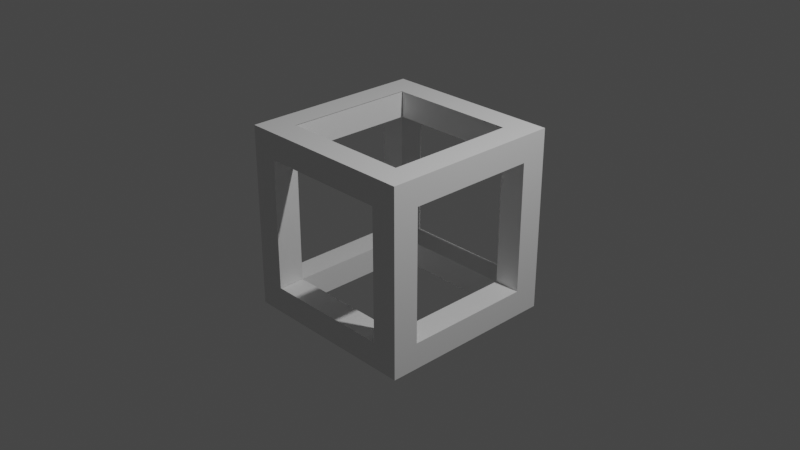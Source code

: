 # Source: Cube.blend  (saved by Blender 2.82.7; exported with 4.5.12 LTS)
import bpy
from mathutils import Matrix  # noqa: F401  (used for matrix-valued properties, if any)

bpy.ops.wm.read_factory_settings(use_empty=True)
scene = bpy.context.scene
scene.name = 'Scene'

# ---- collections
col_collection = bpy.data.collections.new('Collection'); scene.collection.children.link(col_collection)

# ---- materials (node trees are filled in below, after node groups)
mat_material = bpy.data.materials.new('Material')
mat_material.alpha_threshold = 0.0
mat_material.use_transparent_shadow = False
mat_material.line_color = (0.0, 0.0, 0.0, 1.0)

# ---- material node trees
mat_material.use_nodes = True; mat_material.node_tree.nodes.clear()
_N = mat_material.node_tree.nodes; _L = mat_material.node_tree.links
n0 = _N.new('ShaderNodeOutputMaterial'); n0.name = 'Material Output'; n0.location = (300, 300)
n1 = _N.new('ShaderNodeBsdfPrincipled'); n1.name = 'Principled BSDF'; n1.location = (10, 300)
n1.distribution = 'GGX'
n1.subsurface_method = 'BURLEY'
n1.inputs[2].default_value = 0.4
n1.inputs[3].default_value = 1.45
n1.inputs[27].default_value = (0.0, 0.0, 0.0, 1.0)
n1.inputs[28].default_value = 1.0
_L.new(n1.outputs[0], n0.inputs[0])
n0.is_active_output = True

# ---- world
world_world = bpy.data.worlds.new('World'); scene.world = world_world
world_world.use_nodes = True; world_world.node_tree.nodes.clear()
_N = world_world.node_tree.nodes; _L = world_world.node_tree.links
n0 = _N.new('ShaderNodeOutputWorld'); n0.name = 'World Output'; n0.location = (300, 300)
n1 = _N.new('ShaderNodeBackground'); n1.name = 'Background'; n1.location = (10, 300)
n1.inputs[0].default_value = (0.05088, 0.05088, 0.05088, 1.0)
_L.new(n1.outputs[0], n0.inputs[0])
n0.is_active_output = True
world_world.color = (0.05088, 0.05088, 0.05088)
world_world.use_sun_shadow = False
world_world.sun_shadow_jitter_overblur = 0.0

# ---- cameras
cam_camera = bpy.data.cameras.new('Camera')
cam_camera.clip_end = 100.0
cam_camera.ortho_scale = 7.314

# ---- lights
light_light = bpy.data.lights.new('Light', 'POINT')
light_light.transmission_factor = 0.0
light_light.energy = 1000.0
light_light.shadow_soft_size = 0.1
light_light.shadow_maximum_resolution = 0.006
light_light.use_absolute_resolution = True

# ---- meshes
me_cube = bpy.data.meshes.new('Cube')
me_cube.from_pydata([(1.0, 1.0, 1.0), (1.0, 1.0, -1.0), (1.0, -1.0, 1.0), (1.0, -1.0, -1.0), (-1.0, 1.0, 1.0), (-1.0, 1.0, -1.0), (-1.0, -1.0, 1.0), (-1.0, -1.0, -1.0), (-1.0, 0.7143, -1.0), (-1.0, 0.4286, -1.0), (-1.0, 0.1429, -1.0), (-1.0, -0.1429, -1.0), (-1.0, -0.4286, -1.0), (-1.0, -0.7143, -1.0), (0.7143, 1.0, -1.0), (0.4286, 1.0, -1.0), (0.1429, 1.0, -1.0), (-0.1429, 1.0, -1.0), (-0.4286, 1.0, -1.0), (-0.7143, 1.0, -1.0), (1.0, 1.0, 0.7143), (1.0, 1.0, 0.4286), (1.0, 1.0, 0.1429), (1.0, 1.0, -0.1429), (1.0, 1.0, -0.4286), (1.0, 1.0, -0.7143), (-1.0, -1.0, -0.7143), (-1.0, -1.0, -0.4286), (-1.0, -1.0, -0.1429), (-1.0, -1.0, 0.1429), (-1.0, -1.0, 0.4286), (-1.0, -1.0, 0.7143), (1.0, -1.0, 0.7143), (1.0, -1.0, 0.4286), (1.0, -1.0, 0.1429), (1.0, -1.0, -0.1429), (1.0, -1.0, -0.4286), (1.0, -1.0, -0.7143), (-1.0, 1.0, 0.7143), (-1.0, 1.0, 0.4286), (-1.0, 1.0, 0.1429), (-1.0, 1.0, -0.1429), (-1.0, 1.0, -0.4286), (-1.0, 1.0, -0.7143), (0.7143, -1.0, 1.0), (0.4286, -1.0, 1.0), (0.1429, -1.0, 1.0), (-0.1429, -1.0, 1.0), (-0.4286, -1.0, 1.0), (-0.7143, -1.0, 1.0), (1.0, 0.7143, 1.0), (1.0, 0.4286, 1.0), (1.0, 0.1429, 1.0), (1.0, -0.1429, 1.0), (1.0, -0.4286, 1.0), (1.0, -0.7143, 1.0), (-0.7143, -1.0, -1.0), (-0.4286, -1.0, -1.0), (-0.1429, -1.0, -1.0), (0.1429, -1.0, -1.0), (0.4286, -1.0, -1.0), (0.7143, -1.0, -1.0), (-1.0, -0.7143, 1.0), (-1.0, -0.4286, 1.0), (-1.0, -0.1429, 1.0), (-1.0, 0.1429, 1.0), (-1.0, 0.4286, 1.0), (-1.0, 0.7143, 1.0), (-0.7143, 1.0, 1.0), (-0.4286, 1.0, 1.0), (-0.1429, 1.0, 1.0), (0.1429, 1.0, 1.0), (0.4286, 1.0, 1.0), (0.7143, 1.0, 1.0), (1.0, -0.7143, -1.0), (1.0, -0.4286, -1.0), (1.0, -0.1429, -1.0), (1.0, 0.1429, -1.0), (1.0, 0.4286, -1.0), (1.0, 0.7143, -1.0), (-0.7143, 1.0, -0.7143), (-0.4286, 1.0, -0.7143), (-0.1429, 1.0, -0.7143), (0.1429, 1.0, -0.7143), (0.4286, 1.0, -0.7143), (0.7143, 1.0, -0.7143), (-0.7143, 1.0, -0.4286), (0.7143, 1.0, -0.4286), (-0.7143, 1.0, -0.1429), (0.7143, 1.0, -0.1429), (-0.7143, 1.0, 0.1429), (0.7143, 1.0, 0.1429), (-0.7143, 1.0, 0.4286), (0.7143, 1.0, 0.4286), (-0.7143, 1.0, 0.7143), (-0.4286, 1.0, 0.7143), (-0.1429, 1.0, 0.7143), (0.1429, 1.0, 0.7143), (0.4286, 1.0, 0.7143), (0.7143, 1.0, 0.7143), (1.0, 0.7143, -0.7143), (1.0, 0.4286, -0.7143), (1.0, 0.1429, -0.7143), (1.0, -0.1429, -0.7143), (1.0, -0.4286, -0.7143), (1.0, -0.7143, -0.7143), (1.0, 0.7143, -0.4286), (1.0, -0.7143, -0.4286), (1.0, 0.7143, -0.1429), (1.0, -0.7143, -0.1429), (1.0, 0.7143, 0.1429), (1.0, -0.7143, 0.1429), (1.0, 0.7143, 0.4286), (1.0, -0.7143, 0.4286), (1.0, 0.7143, 0.7143), (1.0, 0.4286, 0.7143), (1.0, 0.1429, 0.7143), (1.0, -0.1429, 0.7143), (1.0, -0.4286, 0.7143), (1.0, -0.7143, 0.7143), (-0.7143, 0.7143, -1.0), (-0.7143, 0.4286, -1.0), (-0.7143, 0.1429, -1.0), (-0.7143, -0.1429, -1.0), (-0.7143, -0.4286, -1.0), (-0.7143, -0.7143, -1.0), (-0.4286, 0.7143, -1.0), (-0.4286, -0.7143, -1.0), (-0.1429, 0.7143, -1.0), (-0.1429, -0.7143, -1.0), (0.1429, 0.7143, -1.0), (0.1429, -0.7143, -1.0), (0.4286, 0.7143, -1.0), (0.4286, -0.7143, -1.0), (0.7143, 0.7143, -1.0), (0.7143, 0.4286, -1.0), (0.7143, 0.1429, -1.0), (0.7143, -0.1429, -1.0), (0.7143, -0.4286, -1.0), (0.7143, -0.7143, -1.0), (-1.0, -0.7143, -0.7143), (-1.0, -0.4286, -0.7143), (-1.0, -0.1429, -0.7143), (-1.0, 0.1429, -0.7143), (-1.0, 0.4286, -0.7143), (-1.0, 0.7143, -0.7143), (-1.0, -0.7143, -0.4286), (-1.0, 0.7143, -0.4286), (-1.0, -0.7143, -0.1429), (-1.0, 0.7143, -0.1429), (-1.0, -0.7143, 0.1429), (-1.0, 0.7143, 0.1429), (-1.0, -0.7143, 0.4286), (-1.0, 0.7143, 0.4286), (-1.0, -0.7143, 0.7143), (-1.0, -0.4286, 0.7143), (-1.0, -0.1429, 0.7143), (-1.0, 0.1429, 0.7143), (-1.0, 0.4286, 0.7143), (-1.0, 0.7143, 0.7143), (0.7143, -1.0, -0.7143), (0.4286, -1.0, -0.7143), (0.1429, -1.0, -0.7143), (-0.1429, -1.0, -0.7143), (-0.4286, -1.0, -0.7143), (-0.7143, -1.0, -0.7143), (0.7143, -1.0, -0.4286), (-0.7143, -1.0, -0.4286), (0.7143, -1.0, -0.1429), (-0.7143, -1.0, -0.1429), (0.7143, -1.0, 0.1429), (-0.7143, -1.0, 0.1429), (0.7143, -1.0, 0.4286), (-0.7143, -1.0, 0.4286), (0.7143, -1.0, 0.7143), (0.4286, -1.0, 0.7143), (0.1429, -1.0, 0.7143), (-0.1429, -1.0, 0.7143), (-0.4286, -1.0, 0.7143), (-0.7143, -1.0, 0.7143), (0.7143, 0.7143, 1.0), (0.7143, 0.4286, 1.0), (0.7143, 0.1429, 1.0), (0.7143, -0.1429, 1.0), (0.7143, -0.4286, 1.0), (0.7143, -0.7143, 1.0), (0.4286, 0.7143, 1.0), (0.4286, -0.7143, 1.0), (0.1429, 0.7143, 1.0), (0.1429, -0.7143, 1.0), (-0.1429, 0.7143, 1.0), (-0.1429, -0.7143, 1.0), (-0.4286, 0.7143, 1.0), (-0.4286, -0.7143, 1.0), (-0.7143, 0.7143, 1.0), (-0.7143, 0.4286, 1.0), (-0.7143, 0.1429, 1.0), (-0.7143, -0.1429, 1.0), (-0.7143, -0.4286, 1.0), (-0.7143, -0.7143, 1.0), (-0.7143, 0.7143, -0.7167), (-0.7143, 0.4286, -0.7167), (-0.7143, 0.1429, -0.7167), (-0.7143, -0.1429, -0.7167), (-0.7143, -0.4286, -0.7167), (-0.7143, -0.7143, -0.7167), (-0.4286, 0.7143, -0.7167), (-0.4286, -0.7143, -0.7167), (-0.1429, 0.7143, -0.7167), (-0.1429, -0.7143, -0.7167), (0.1429, 0.7143, -0.7167), (0.1429, -0.7143, -0.7167), (0.4286, 0.7143, -0.7167), (0.4286, -0.7143, -0.7167), (0.7143, 0.7143, -0.7167), (0.7143, 0.4286, -0.7167), (0.7143, 0.1429, -0.7167), (0.7143, -0.1429, -0.7167), (0.7143, -0.4286, -0.7167), (0.7143, -0.7143, -0.7167), (-0.7143, -0.9971, -0.7167), (-0.4286, -0.9971, -0.7167), (-0.1429, -0.9971, -0.7167), (0.1429, -0.9971, -0.7167), (0.4286, -0.9971, -0.7167), (0.7143, -0.9971, -0.7167), (-0.9969, 0.7143, -0.7167), (-0.9969, 0.4286, -0.7167), (-0.9969, 0.1429, -0.7167), (-0.9969, -0.1429, -0.7167), (-0.9969, -0.4286, -0.7167), (-0.9969, -0.7143, -0.7167), (-0.9969, -0.9971, -0.7167), (-0.7112, -0.9971, -0.7167), (-0.4254, -0.9971, -0.7167), (-0.1397, -0.9971, -0.7167), (0.146, -0.9971, -0.7167), (0.4317, -0.9971, -0.7167), (-0.7143, 1.0, -0.7167), (-0.4286, 1.0, -0.7167), (-0.1429, 1.0, -0.7167), (0.1429, 1.0, -0.7167), (0.4286, 1.0, -0.7167), (0.7143, 1.0, -0.7167), (0.7106, 0.7143, -0.7143), (0.7106, 0.4286, -0.7143), (0.7106, 0.1429, -0.7143), (0.7106, -0.1429, -0.7143), (0.7106, -0.4286, -0.7143), (0.7106, -0.7143, -0.7143), (-0.7152, -0.7143, -0.7143), (-0.7152, 0.7143, -0.7143), (-0.7152, -0.7143, -0.4286), (-0.7152, 0.7143, -0.4286), (-0.7152, -0.7143, -0.1429), (-0.7152, 0.7143, -0.1429), (-0.7152, -0.7143, 0.1429), (-0.7152, 0.7143, 0.1429), (-0.7152, -0.7143, 0.4286), (-0.7152, 0.7143, 0.4286), (-0.7152, -0.7143, 0.7143), (-0.7152, -0.4286, 0.7143), (-0.7152, -0.1429, 0.7143), (-0.7152, 0.1429, 0.7143), (-0.7152, 0.4286, 0.7143), (-0.7152, 0.7143, 0.7143), (-0.7121, -0.7143, -0.7167), (-0.7143, -0.7153, -0.7143), (0.7143, -0.7153, -0.4286), (-0.7143, -0.7153, -0.4286), (0.7143, -0.7153, -0.1429), (-0.7143, -0.7153, -0.1429), (0.7143, -0.7153, 0.1429), (-0.7143, -0.7153, 0.1429), (0.7143, -0.7153, 0.4286), (-0.7143, -0.7153, 0.4286), (0.7143, -0.7153, 0.7143), (-0.7143, -0.7153, 0.7143), (0.7143, -0.7124, -0.7167), (0.7143, -0.7134, -0.7143), (0.7143, -0.7134, -0.4286), (-0.7143, 0.9986, -0.7167), (-0.7152, 0.9986, -0.7143), (-0.7152, 0.9986, -0.4286), (-0.7152, 0.9986, -0.1429), (-0.7152, 0.9986, 0.1429), (-0.7152, 0.9986, 0.4286), (-0.7152, 0.9986, 0.7143), (0.7143, -0.714, 0.7143), (0.4286, -0.714, 0.7143), (0.1429, -0.714, 0.7143), (-0.1429, -0.714, 0.7143), (-0.4286, -0.714, 0.7143), (-0.7143, -0.714, 0.7143), (0.7163, 0.7143, -0.7143), (0.7163, -0.7143, -0.7143), (0.7163, 0.7143, -0.4286), (0.7163, -0.7143, -0.4286), (0.7163, 0.7143, -0.1429), (0.7163, -0.7143, -0.1429), (0.7163, 0.7143, 0.1429), (0.7163, -0.7143, 0.1429), (0.7163, 0.7143, 0.4286), (0.7163, -0.7143, 0.4286), (0.7163, 0.7143, 0.7143), (0.7163, -0.7143, 0.7143), (0.7163, 0.9979, -0.7143), (0.7163, 0.9979, -0.4286), (0.7163, 0.9979, -0.1429), (0.7163, 0.9979, 0.1429), (0.7163, 0.9979, 0.4286), (0.7163, 0.9979, 0.7143), (-0.7143, 0.7191, 0.7143), (-0.4286, 0.7191, 0.7143), (-0.1429, 0.7191, 0.7143), (0.1429, 0.7191, 0.7143), (0.4286, 0.7191, 0.7143), (0.7143, 0.7191, 0.7143), (0.7163, 0.717, 0.7143), (0.7119, 0.7143, 0.7143), (0.7119, 0.4286, 0.7143), (0.7119, 0.1429, 0.7143), (0.7119, -0.1429, 0.7143), (0.7119, -0.4286, 0.7143), (0.7119, -0.7143, 0.7143), (-0.7152, -0.4286, 0.9961), (-0.7152, -0.1429, 0.9961), (-0.7152, 0.1429, 0.9961), (-0.7152, 0.4286, 0.9961), (-0.7152, 0.7143, 0.9961), (0.7143, -0.714, 0.9961), (0.4286, -0.714, 0.9961), (0.1429, -0.714, 0.9961), (-0.1429, -0.714, 0.9961), (-0.4286, -0.714, 0.9961), (-0.7143, -0.714, 0.9961), (-0.4286, 0.7191, 0.9961), (-0.1429, 0.7191, 0.9961), (0.1429, 0.7191, 0.9961), (0.4286, 0.7191, 0.9961), (0.7119, 0.7143, 0.9961), (0.7119, 0.4286, 0.9961), (0.7119, 0.1429, 0.9961), (0.7119, -0.1429, 0.9961), (0.7119, -0.4286, 0.9961), (0.7119, -0.7143, 0.9961), (-0.7177, 0.7191, 0.7143), (-0.7177, 0.7191, 0.9961), (0.4294, 0.7143, 0.7143), (0.4294, 0.7143, 0.9961), (-0.7143, -0.7126, 1.0), (-0.7152, -0.7126, 0.7143), (-0.7152, -0.7126, 0.9961)], [(231, 266), (225, 278), (200, 281), (311, 318), (198, 350)], [(199, 62, 6, 49), (179, 49, 6, 31), (159, 67, 4, 38), (139, 74, 3, 61), (119, 55, 2, 32), (99, 73, 0, 20), (14, 85, 25, 1), (85, 87, 24, 25), (87, 89, 23, 24), (89, 91, 22, 23), (91, 93, 21, 22), (93, 99, 20, 21), (5, 43, 80, 19), (19, 80, 81, 18), (18, 81, 82, 17), (17, 82, 83, 16), (16, 83, 84, 15), (15, 84, 85, 14), (43, 42, 86, 80), (42, 41, 88, 86), (41, 40, 90, 88), (40, 39, 92, 90), (39, 38, 94, 92), (38, 4, 68, 94), (94, 68, 69, 95), (95, 69, 70, 96), (96, 70, 71, 97), (97, 71, 72, 98), (98, 72, 73, 99), (74, 105, 37, 3), (105, 107, 36, 37), (107, 109, 35, 36), (109, 111, 34, 35), (111, 113, 33, 34), (113, 119, 32, 33), (1, 25, 100, 79), (79, 100, 101, 78), (78, 101, 102, 77), (77, 102, 103, 76), (76, 103, 104, 75), (75, 104, 105, 74), (25, 24, 106, 100), (24, 23, 108, 106), (23, 22, 110, 108), (22, 21, 112, 110), (21, 20, 114, 112), (20, 0, 50, 114), (114, 50, 51, 115), (115, 51, 52, 116), (116, 52, 53, 117), (117, 53, 54, 118), (118, 54, 55, 119), (13, 125, 56, 7), (125, 127, 57, 56), (127, 129, 58, 57), (129, 131, 59, 58), (131, 133, 60, 59), (133, 139, 61, 60), (5, 19, 120, 8), (8, 120, 121, 9), (9, 121, 122, 10), (10, 122, 123, 11), (11, 123, 124, 12), (12, 124, 125, 13), (19, 18, 126, 120), (18, 17, 128, 126), (17, 16, 130, 128), (16, 15, 132, 130), (15, 14, 134, 132), (14, 1, 79, 134), (134, 79, 78, 135), (135, 78, 77, 136), (136, 77, 76, 137), (137, 76, 75, 138), (138, 75, 74, 139), (8, 145, 43, 5), (145, 147, 42, 43), (147, 149, 41, 42), (149, 151, 40, 41), (151, 153, 39, 40), (153, 159, 38, 39), (7, 26, 140, 13), (13, 140, 141, 12), (12, 141, 142, 11), (11, 142, 143, 10), (10, 143, 144, 9), (9, 144, 145, 8), (26, 27, 146, 140), (27, 28, 148, 146), (28, 29, 150, 148), (29, 30, 152, 150), (30, 31, 154, 152), (31, 6, 62, 154), (154, 62, 63, 155), (155, 63, 64, 156), (156, 64, 65, 157), (157, 65, 66, 158), (158, 66, 67, 159), (56, 165, 26, 7), (165, 167, 27, 26), (167, 169, 28, 27), (169, 171, 29, 28), (171, 173, 30, 29), (173, 179, 31, 30), (3, 37, 160, 61), (61, 160, 161, 60), (60, 161, 162, 59), (59, 162, 163, 58), (58, 163, 164, 57), (57, 164, 165, 56), (37, 36, 166, 160), (36, 35, 168, 166), (35, 34, 170, 168), (34, 33, 172, 170), (33, 32, 174, 172), (32, 2, 44, 174), (174, 44, 45, 175), (175, 45, 46, 176), (176, 46, 47, 177), (177, 47, 48, 178), (178, 48, 49, 179), (55, 185, 44, 2), (185, 187, 45, 44), (187, 189, 46, 45), (189, 191, 47, 46), (191, 193, 48, 47), (193, 199, 49, 48), (0, 73, 180, 50), (50, 180, 181, 51), (51, 181, 182, 52), (52, 182, 183, 53), (53, 183, 184, 54), (54, 184, 185, 55), (73, 72, 186, 180), (72, 71, 188, 186), (71, 70, 190, 188), (70, 69, 192, 190), (69, 68, 194, 192), (68, 4, 67, 194), (194, 67, 66, 195), (195, 66, 65, 196), (196, 65, 64, 197), (197, 64, 63, 198), (198, 63, 62, 199), (121, 120, 200, 201), (134, 135, 215, 214), (128, 130, 210, 208), (122, 121, 201, 202), (135, 136, 216, 215), (131, 129, 209, 211), (123, 122, 202, 203), (136, 137, 217, 216), (130, 132, 212, 210), (124, 123, 203, 204), (137, 138, 218, 217), (133, 131, 211, 213), (120, 126, 206, 200), (125, 124, 204, 205), (138, 139, 219, 218), (132, 134, 214, 212), (127, 125, 205, 207), (139, 133, 213, 219), (126, 128, 208, 206), (129, 127, 207, 209), (219, 213, 224, 225), (213, 211, 223, 224), (211, 209, 222, 223), (209, 207, 221, 222), (207, 205, 220, 221), (220, 205, 231, 232), (221, 220, 232, 233), (204, 203, 229, 230), (225, 224, 236, 237), (201, 200, 226, 227), (222, 221, 233, 234), (205, 204, 230, 231), (202, 201, 227, 228), (223, 222, 234, 235), (203, 202, 228, 229), (224, 223, 235, 236), (208, 210, 241, 240), (206, 208, 240, 239), (200, 206, 239, 238), (212, 214, 243, 242), (210, 212, 242, 241), (102, 101, 245, 246), (105, 104, 248, 249), (103, 102, 246, 247), (101, 100, 244, 245), (104, 103, 247, 248), (148, 150, 256, 254), (155, 156, 262, 261), (151, 149, 255, 257), (156, 157, 263, 262), (150, 152, 258, 256), (157, 158, 264, 263), (153, 151, 257, 259), (140, 146, 252, 250), (158, 159, 265, 264), (152, 154, 260, 258), (147, 145, 251, 253), (159, 153, 259, 265), (146, 148, 254, 252), (149, 147, 253, 255), (154, 155, 261, 260), (172, 174, 276, 274), (171, 169, 271, 273), (166, 168, 270, 268), (179, 173, 275, 277), (170, 172, 274, 272), (169, 167, 269, 271), (173, 171, 273, 275), (168, 170, 272, 270), (167, 165, 267, 269), (160, 166, 280, 279), (253, 251, 282, 283), (265, 259, 286, 287), (259, 257, 285, 286), (257, 255, 284, 285), (255, 253, 283, 284), (178, 179, 293, 292), (176, 177, 291, 290), (174, 175, 289, 288), (177, 178, 292, 291), (175, 176, 290, 289), (108, 110, 300, 298), (107, 105, 295, 297), (112, 114, 304, 302), (111, 109, 299, 301), (106, 108, 298, 296), (119, 113, 303, 305), (110, 112, 302, 300), (109, 107, 297, 299), (100, 106, 296, 294), (113, 111, 301, 303), (298, 300, 309, 308), (296, 298, 308, 307), (294, 296, 307, 306), (302, 304, 311, 310), (300, 302, 310, 309), (98, 99, 317, 316), (96, 97, 315, 314), (94, 95, 313, 312), (97, 98, 316, 315), (95, 96, 314, 313), (118, 119, 324, 323), (116, 117, 322, 321), (114, 115, 320, 319), (117, 118, 323, 322), (115, 116, 321, 320), (264, 265, 329, 328), (315, 316, 339, 338), (291, 292, 334, 333), (292, 293, 335, 334), (319, 320, 341, 340), (320, 321, 342, 341), (321, 322, 343, 342), (261, 262, 326, 325), (322, 323, 344, 343), (288, 289, 331, 330), (313, 314, 337, 336), (262, 263, 327, 326), (323, 324, 345, 344), (289, 290, 332, 331), (263, 264, 328, 327), (314, 315, 338, 337), (290, 291, 333, 332), (313, 336, 347, 346), (319, 340, 349, 348), (261, 325, 352, 351)])
_uv = me_cube.uv_layers.new(name='UVMap')
_uv.uv.foreach_set('vector', [0.8393, 0.7143, 0.875, 0.7143, 0.875, 0.75, 0.8393, 0.75, 0.5893, 0.9643, 0.625, 0.9643, 0.625, 1.0, 0.5893, 1.0, 0.5893, 0.2143, 0.625, 0.2143, 0.625, 0.25, 0.5893, 0.25, 0.3393, 0.7143, 0.375, 0.7143, 0.375, 0.75, 0.3393, 0.75, 0.5893, 0.7143, 0.625, 0.7143, 0.625, 0.75, 0.5893, 0.75, 0.5893, 0.4643, 0.625, 0.4643, 0.625, 0.5, 0.5893, 0.5, 0.375, 0.4643, 0.4107, 0.4643, 0.4107, 0.5, 0.375, 0.5, 0.4107, 0.4643, 0.4464, 0.4643, 0.4464, 0.5, 0.4107, 0.5, 0.4464, 0.4643, 0.4821, 0.4643, 0.4821, 0.5, 0.4464, 0.5, 0.4821, 0.4643, 0.5179, 0.4643, 0.5179, 0.5, 0.4821, 0.5, 0.5179, 0.4643, 0.5536, 0.4643, 0.5536, 0.5, 0.5179, 0.5, 0.5536, 0.4643, 0.5893, 0.4643, 0.5893, 0.5, 0.5536, 0.5, 0.375, 0.25, 0.4107, 0.25, 0.4107, 0.2857, 0.375, 0.2857, 0.375, 0.2857, 0.4107, 0.2857, 0.4107, 0.3214, 0.375, 0.3214, 0.375, 0.3214, 0.4107, 0.3214, 0.4107, 0.3571, 0.375, 0.3571, 0.375, 0.3571, 0.4107, 0.3571, 0.4107, 0.3929, 0.375, 0.3929, 0.375, 0.3929, 0.4107, 0.3929, 0.4107, 0.4286, 0.375, 0.4286, 0.375, 0.4286, 0.4107, 0.4286, 0.4107, 0.4643, 0.375, 0.4643, 0.4107, 0.25, 0.4464, 0.25, 0.4464, 0.2857, 0.4107, 0.2857, 0.4464, 0.25, 0.4821, 0.25, 0.4821, 0.2857, 0.4464, 0.2857, 0.4821, 0.25, 0.5179, 0.25, 0.5179, 0.2857, 0.4821, 0.2857, 0.5179, 0.25, 0.5536, 0.25, 0.5536, 0.2857, 0.5179, 0.2857, 0.5536, 0.25, 0.5893, 0.25, 0.5893, 0.2857, 0.5536, 0.2857, 0.5893, 0.25, 0.625, 0.25, 0.625, 0.2857, 0.5893, 0.2857, 0.5893, 0.2857, 0.625, 0.2857, 0.625, 0.3214, 0.5893, 0.3214, 0.5893, 0.3214, 0.625, 0.3214, 0.625, 0.3571, 0.5893, 0.3571, 0.5893, 0.3571, 0.625, 0.3571, 0.625, 0.3929, 0.5893, 0.3929, 0.5893, 0.3929, 0.625, 0.3929, 0.625, 0.4286, 0.5893, 0.4286, 0.5893, 0.4286, 0.625, 0.4286, 0.625, 0.4643, 0.5893, 0.4643, 0.375, 0.7143, 0.4107, 0.7143, 0.4107, 0.75, 0.375, 0.75, 0.4107, 0.7143, 0.4464, 0.7143, 0.4464, 0.75, 0.4107, 0.75, 0.4464, 0.7143, 0.4821, 0.7143, 0.4821, 0.75, 0.4464, 0.75, 0.4821, 0.7143, 0.5179, 0.7143, 0.5179, 0.75, 0.4821, 0.75, 0.5179, 0.7143, 0.5536, 0.7143, 0.5536, 0.75, 0.5179, 0.75, 0.5536, 0.7143, 0.5893, 0.7143, 0.5893, 0.75, 0.5536, 0.75, 0.375, 0.5, 0.4107, 0.5, 0.4107, 0.5357, 0.375, 0.5357, 0.375, 0.5357, 0.4107, 0.5357, 0.4107, 0.5714, 0.375, 0.5714, 0.375, 0.5714, 0.4107, 0.5714, 0.4107, 0.6071, 0.375, 0.6071, 0.375, 0.6071, 0.4107, 0.6071, 0.4107, 0.6429, 0.375, 0.6429, 0.375, 0.6429, 0.4107, 0.6429, 0.4107, 0.6786, 0.375, 0.6786, 0.375, 0.6786, 0.4107, 0.6786, 0.4107, 0.7143, 0.375, 0.7143, 0.4107, 0.5, 0.4464, 0.5, 0.4464, 0.5357, 0.4107, 0.5357, 0.4464, 0.5, 0.4821, 0.5, 0.4821, 0.5357, 0.4464, 0.5357, 0.4821, 0.5, 0.5179, 0.5, 0.5179, 0.5357, 0.4821, 0.5357, 0.5179, 0.5, 0.5536, 0.5, 0.5536, 0.5357, 0.5179, 0.5357, 0.5536, 0.5, 0.5893, 0.5, 0.5893, 0.5357, 0.5536, 0.5357, 0.5893, 0.5, 0.625, 0.5, 0.625, 0.5357, 0.5893, 0.5357, 0.5893, 0.5357, 0.625, 0.5357, 0.625, 0.5714, 0.5893, 0.5714, 0.5893, 0.5714, 0.625, 0.5714, 0.625, 0.6071, 0.5893, 0.6071, 0.5893, 0.6071, 0.625, 0.6071, 0.625, 0.6429, 0.5893, 0.6429, 0.5893, 0.6429, 0.625, 0.6429, 0.625, 0.6786, 0.5893, 0.6786, 0.5893, 0.6786, 0.625, 0.6786, 0.625, 0.7143, 0.5893, 0.7143, 0.125, 0.7143, 0.1607, 0.7143, 0.1607, 0.75, 0.125, 0.75, 0.1607, 0.7143, 0.1964, 0.7143, 0.1964, 0.75, 0.1607, 0.75, 0.1964, 0.7143, 0.2321, 0.7143, 0.2321, 0.75, 0.1964, 0.75, 0.2321, 0.7143, 0.2679, 0.7143, 0.2679, 0.75, 0.2321, 0.75, 0.2679, 0.7143, 0.3036, 0.7143, 0.3036, 0.75, 0.2679, 0.75, 0.3036, 0.7143, 0.3393, 0.7143, 0.3393, 0.75, 0.3036, 0.75, 0.125, 0.5, 0.1607, 0.5, 0.1607, 0.5357, 0.125, 0.5357, 0.125, 0.5357, 0.1607, 0.5357, 0.1607, 0.5714, 0.125, 0.5714, 0.125, 0.5714, 0.1607, 0.5714, 0.1607, 0.6071, 0.125, 0.6071, 0.125, 0.6071, 0.1607, 0.6071, 0.1607, 0.6429, 0.125, 0.6429, 0.125, 0.6429, 0.1607, 0.6429, 0.1607, 0.6786, 0.125, 0.6786, 0.125, 0.6786, 0.1607, 0.6786, 0.1607, 0.7143, 0.125, 0.7143, 0.1607, 0.5, 0.1964, 0.5, 0.1964, 0.5357, 0.1607, 0.5357, 0.1964, 0.5, 0.2321, 0.5, 0.2321, 0.5357, 0.1964, 0.5357, 0.2321, 0.5, 0.2679, 0.5, 0.2679, 0.5357, 0.2321, 0.5357, 0.2679, 0.5, 0.3036, 0.5, 0.3036, 0.5357, 0.2679, 0.5357, 0.3036, 0.5, 0.3393, 0.5, 0.3393, 0.5357, 0.3036, 0.5357, 0.3393, 0.5, 0.375, 0.5, 0.375, 0.5357, 0.3393, 0.5357, 0.3393, 0.5357, 0.375, 0.5357, 0.375, 0.5714, 0.3393, 0.5714, 0.3393, 0.5714, 0.375, 0.5714, 0.375, 0.6071, 0.3393, 0.6071, 0.3393, 0.6071, 0.375, 0.6071, 0.375, 0.6429, 0.3393, 0.6429, 0.3393, 0.6429, 0.375, 0.6429, 0.375, 0.6786, 0.3393, 0.6786, 0.3393, 0.6786, 0.375, 0.6786, 0.375, 0.7143, 0.3393, 0.7143, 0.375, 0.2143, 0.4107, 0.2143, 0.4107, 0.25, 0.375, 0.25, 0.4107, 0.2143, 0.4464, 0.2143, 0.4464, 0.25, 0.4107, 0.25, 0.4464, 0.2143, 0.4821, 0.2143, 0.4821, 0.25, 0.4464, 0.25, 0.4821, 0.2143, 0.5179, 0.2143, 0.5179, 0.25, 0.4821, 0.25, 0.5179, 0.2143, 0.5536, 0.2143, 0.5536, 0.25, 0.5179, 0.25, 0.5536, 0.2143, 0.5893, 0.2143, 0.5893, 0.25, 0.5536, 0.25, 0.375, 0.0, 0.4107, 0.0, 0.4107, 0.03571, 0.375, 0.03571, 0.375, 0.03571, 0.4107, 0.03571, 0.4107, 0.07143, 0.375, 0.07143, 0.375, 0.07143, 0.4107, 0.07143, 0.4107, 0.1071, 0.375, 0.1071, 0.375, 0.1071, 0.4107, 0.1071, 0.4107, 0.1429, 0.375, 0.1429, 0.375, 0.1429, 0.4107, 0.1429, 0.4107, 0.1786, 0.375, 0.1786, 0.375, 0.1786, 0.4107, 0.1786, 0.4107, 0.2143, 0.375, 0.2143, 0.4107, 0.0, 0.4464, 0.0, 0.4464, 0.03571, 0.4107, 0.03571, 0.4464, 0.0, 0.4821, 0.0, 0.4821, 0.03571, 0.4464, 0.03571, 0.4821, 0.0, 0.5179, 0.0, 0.5179, 0.03571, 0.4821, 0.03571, 0.5179, 0.0, 0.5536, 0.0, 0.5536, 0.03571, 0.5179, 0.03571, 0.5536, 0.0, 0.5893, 0.0, 0.5893, 0.03571, 0.5536, 0.03571, 0.5893, 0.0, 0.625, 0.0, 0.625, 0.03571, 0.5893, 0.03571, 0.5893, 0.03571, 0.625, 0.03571, 0.625, 0.07143, 0.5893, 0.07143, 0.5893, 0.07143, 0.625, 0.07143, 0.625, 0.1071, 0.5893, 0.1071, 0.5893, 0.1071, 0.625, 0.1071, 0.625, 0.1429, 0.5893, 0.1429, 0.5893, 0.1429, 0.625, 0.1429, 0.625, 0.1786, 0.5893, 0.1786, 0.5893, 0.1786, 0.625, 0.1786, 0.625, 0.2143, 0.5893, 0.2143, 0.375, 0.9643, 0.4107, 0.9643, 0.4107, 1.0, 0.375, 1.0, 0.4107, 0.9643, 0.4464, 0.9643, 0.4464, 1.0, 0.4107, 1.0, 0.4464, 0.9643, 0.4821, 0.9643, 0.4821, 1.0, 0.4464, 1.0, 0.4821, 0.9643, 0.5179, 0.9643, 0.5179, 1.0, 0.4821, 1.0, 0.5179, 0.9643, 0.5536, 0.9643, 0.5536, 1.0, 0.5179, 1.0, 0.5536, 0.9643, 0.5893, 0.9643, 0.5893, 1.0, 0.5536, 1.0, 0.375, 0.75, 0.4107, 0.75, 0.4107, 0.7857, 0.375, 0.7857, 0.375, 0.7857, 0.4107, 0.7857, 0.4107, 0.8214, 0.375, 0.8214, 0.375, 0.8214, 0.4107, 0.8214, 0.4107, 0.8571, 0.375, 0.8571, 0.375, 0.8571, 0.4107, 0.8571, 0.4107, 0.8929, 0.375, 0.8929, 0.375, 0.8929, 0.4107, 0.8929, 0.4107, 0.9286, 0.375, 0.9286, 0.375, 0.9286, 0.4107, 0.9286, 0.4107, 0.9643, 0.375, 0.9643, 0.4107, 0.75, 0.4464, 0.75, 0.4464, 0.7857, 0.4107, 0.7857, 0.4464, 0.75, 0.4821, 0.75, 0.4821, 0.7857, 0.4464, 0.7857, 0.4821, 0.75, 0.5179, 0.75, 0.5179, 0.7857, 0.4821, 0.7857, 0.5179, 0.75, 0.5536, 0.75, 0.5536, 0.7857, 0.5179, 0.7857, 0.5536, 0.75, 0.5893, 0.75, 0.5893, 0.7857, 0.5536, 0.7857, 0.5893, 0.75, 0.625, 0.75, 0.625, 0.7857, 0.5893, 0.7857, 0.5893, 0.7857, 0.625, 0.7857, 0.625, 0.8214, 0.5893, 0.8214, 0.5893, 0.8214, 0.625, 0.8214, 0.625, 0.8571, 0.5893, 0.8571, 0.5893, 0.8571, 0.625, 0.8571, 0.625, 0.8929, 0.5893, 0.8929, 0.5893, 0.8929, 0.625, 0.8929, 0.625, 0.9286, 0.5893, 0.9286, 0.5893, 0.9286, 0.625, 0.9286, 0.625, 0.9643, 0.5893, 0.9643, 0.625, 0.7143, 0.6607, 0.7143, 0.6607, 0.75, 0.625, 0.75, 0.6607, 0.7143, 0.6964, 0.7143, 0.6964, 0.75, 0.6607, 0.75, 0.6964, 0.7143, 0.7321, 0.7143, 0.7321, 0.75, 0.6964, 0.75, 0.7321, 0.7143, 0.7679, 0.7143, 0.7679, 0.75, 0.7321, 0.75, 0.7679, 0.7143, 0.8036, 0.7143, 0.8036, 0.75, 0.7679, 0.75, 0.8036, 0.7143, 0.8393, 0.7143, 0.8393, 0.75, 0.8036, 0.75, 0.625, 0.5, 0.6607, 0.5, 0.6607, 0.5357, 0.625, 0.5357, 0.625, 0.5357, 0.6607, 0.5357, 0.6607, 0.5714, 0.625, 0.5714, 0.625, 0.5714, 0.6607, 0.5714, 0.6607, 0.6071, 0.625, 0.6071, 0.625, 0.6071, 0.6607, 0.6071, 0.6607, 0.6429, 0.625, 0.6429, 0.625, 0.6429, 0.6607, 0.6429, 0.6607, 0.6786, 0.625, 0.6786, 0.625, 0.6786, 0.6607, 0.6786, 0.6607, 0.7143, 0.625, 0.7143, 0.6607, 0.5, 0.6964, 0.5, 0.6964, 0.5357, 0.6607, 0.5357, 0.6964, 0.5, 0.7321, 0.5, 0.7321, 0.5357, 0.6964, 0.5357, 0.7321, 0.5, 0.7679, 0.5, 0.7679, 0.5357, 0.7321, 0.5357, 0.7679, 0.5, 0.8036, 0.5, 0.8036, 0.5357, 0.7679, 0.5357, 0.8036, 0.5, 0.8393, 0.5, 0.8393, 0.5357, 0.8036, 0.5357, 0.8393, 0.5, 0.875, 0.5, 0.875, 0.5357, 0.8393, 0.5357, 0.8393, 0.5357, 0.875, 0.5357, 0.875, 0.5714, 0.8393, 0.5714, 0.8393, 0.5714, 0.875, 0.5714, 0.875, 0.6071, 0.8393, 0.6071, 0.8393, 0.6071, 0.875, 0.6071, 0.875, 0.6429, 0.8393, 0.6429, 0.8393, 0.6429, 0.875, 0.6429, 0.875, 0.6786, 0.8393, 0.6786, 0.8393, 0.6786, 0.875, 0.6786, 0.875, 0.7143, 0.8393, 0.7143, 0.1607, 0.5714, 0.1607, 0.5357, 0.1607, 0.5357, 0.1607, 0.5714, 0.3393, 0.5357, 0.3393, 0.5714, 0.3393, 0.5714, 0.3393, 0.5357, 0.2321, 0.5357, 0.2679, 0.5357, 0.2679, 0.5357, 0.2321, 0.5357, 0.1607, 0.6071, 0.1607, 0.5714, 0.1607, 0.5714, 0.1607, 0.6071, 0.3393, 0.5714, 0.3393, 0.6071, 0.3393, 0.6071, 0.3393, 0.5714, 0.2679, 0.7143, 0.2321, 0.7143, 0.2321, 0.7143, 0.2679, 0.7143, 0.1607, 0.6429, 0.1607, 0.6071, 0.1607, 0.6071, 0.1607, 0.6429, 0.3393, 0.6071, 0.3393, 0.6429, 0.3393, 0.6429, 0.3393, 0.6071, 0.2679, 0.5357, 0.3036, 0.5357, 0.3036, 0.5357, 0.2679, 0.5357, 0.1607, 0.6786, 0.1607, 0.6429, 0.1607, 0.6429, 0.1607, 0.6786, 0.3393, 0.6429, 0.3393, 0.6786, 0.3393, 0.6786, 0.3393, 0.6429, 0.3036, 0.7143, 0.2679, 0.7143, 0.2679, 0.7143, 0.3036, 0.7143, 0.1607, 0.5357, 0.1964, 0.5357, 0.1964, 0.5357, 0.1607, 0.5357, 0.1607, 0.7143, 0.1607, 0.6786, 0.1607, 0.6786, 0.1607, 0.7143, 0.3393, 0.6786, 0.3393, 0.7143, 0.3393, 0.7143, 0.3393, 0.6786, 0.3036, 0.5357, 0.3393, 0.5357, 0.3393, 0.5357, 0.3036, 0.5357, 0.1964, 0.7143, 0.1607, 0.7143, 0.1607, 0.7143, 0.1964, 0.7143, 0.3393, 0.7143, 0.3036, 0.7143, 0.3036, 0.7143, 0.3393, 0.7143, 0.1964, 0.5357, 0.2321, 0.5357, 0.2321, 0.5357, 0.1964, 0.5357, 0.2321, 0.7143, 0.1964, 0.7143, 0.1964, 0.7143, 0.2321, 0.7143, 0.3393, 0.7143, 0.3036, 0.7143, 0.3036, 0.7143, 0.3393, 0.7143, 0.3036, 0.7143, 0.2679, 0.7143, 0.2679, 0.7143, 0.3036, 0.7143, 0.2679, 0.7143, 0.2321, 0.7143, 0.2321, 0.7143, 0.2679, 0.7143, 0.2321, 0.7143, 0.1964, 0.7143, 0.1964, 0.7143, 0.2321, 0.7143, 0.1964, 0.7143, 0.1607, 0.7143, 0.1607, 0.7143, 0.1964, 0.7143, 0.1607, 0.7143, 0.1607, 0.7143, 0.1607, 0.7143, 0.1607, 0.7143, 0.1964, 0.7143, 0.1607, 0.7143, 0.1607, 0.7143, 0.1964, 0.7143, 0.1607, 0.6786, 0.1607, 0.6429, 0.1607, 0.6429, 0.1607, 0.6786, 0.3393, 0.7143, 0.3036, 0.7143, 0.3036, 0.7143, 0.3393, 0.7143, 0.1607, 0.5714, 0.1607, 0.5357, 0.1607, 0.5357, 0.1607, 0.5714, 0.2321, 0.7143, 0.1964, 0.7143, 0.1964, 0.7143, 0.2321, 0.7143, 0.1607, 0.7143, 0.1607, 0.6786, 0.1607, 0.6786, 0.1607, 0.7143, 0.1607, 0.6071, 0.1607, 0.5714, 0.1607, 0.5714, 0.1607, 0.6071, 0.2679, 0.7143, 0.2321, 0.7143, 0.2321, 0.7143, 0.2679, 0.7143, 0.1607, 0.6429, 0.1607, 0.6071, 0.1607, 0.6071, 0.1607, 0.6429, 0.3036, 0.7143, 0.2679, 0.7143, 0.2679, 0.7143, 0.3036, 0.7143, 0.2321, 0.5357, 0.2679, 0.5357, 0.2679, 0.5357, 0.2321, 0.5357, 0.1964, 0.5357, 0.2321, 0.5357, 0.2321, 0.5357, 0.1964, 0.5357, 0.1607, 0.5357, 0.1964, 0.5357, 0.1964, 0.5357, 0.1607, 0.5357, 0.3036, 0.5357, 0.3393, 0.5357, 0.3393, 0.5357, 0.3036, 0.5357, 0.2679, 0.5357, 0.3036, 0.5357, 0.3036, 0.5357, 0.2679, 0.5357, 0.4107, 0.6071, 0.4107, 0.5714, 0.4107, 0.5714, 0.4107, 0.6071, 0.4107, 0.7143, 0.4107, 0.6786, 0.4107, 0.6786, 0.4107, 0.7143, 0.4107, 0.6429, 0.4107, 0.6071, 0.4107, 0.6071, 0.4107, 0.6429, 0.4107, 0.5714, 0.4107, 0.5357, 0.4107, 0.5357, 0.4107, 0.5714, 0.4107, 0.6786, 0.4107, 0.6429, 0.4107, 0.6429, 0.4107, 0.6786, 0.4821, 0.03571, 0.5179, 0.03571, 0.5179, 0.03571, 0.4821, 0.03571, 0.5893, 0.07143, 0.5893, 0.1071, 0.5893, 0.1071, 0.5893, 0.07143, 0.5179, 0.2143, 0.4821, 0.2143, 0.4821, 0.2143, 0.5179, 0.2143, 0.5893, 0.1071, 0.5893, 0.1429, 0.5893, 0.1429, 0.5893, 0.1071, 0.5179, 0.03571, 0.5536, 0.03571, 0.5536, 0.03571, 0.5179, 0.03571, 0.5893, 0.1429, 0.5893, 0.1786, 0.5893, 0.1786, 0.5893, 0.1429, 0.5536, 0.2143, 0.5179, 0.2143, 0.5179, 0.2143, 0.5536, 0.2143, 0.4107, 0.03571, 0.4464, 0.03571, 0.4464, 0.03571, 0.4107, 0.03571, 0.5893, 0.1786, 0.5893, 0.2143, 0.5893, 0.2143, 0.5893, 0.1786, 0.5536, 0.03571, 0.5893, 0.03571, 0.5893, 0.03571, 0.5536, 0.03571, 0.4464, 0.2143, 0.4107, 0.2143, 0.4107, 0.2143, 0.4464, 0.2143, 0.5893, 0.2143, 0.5536, 0.2143, 0.5536, 0.2143, 0.5893, 0.2143, 0.4464, 0.03571, 0.4821, 0.03571, 0.4821, 0.03571, 0.4464, 0.03571, 0.4821, 0.2143, 0.4464, 0.2143, 0.4464, 0.2143, 0.4821, 0.2143, 0.5893, 0.03571, 0.5893, 0.07143, 0.5893, 0.07143, 0.5893, 0.03571, 0.5536, 0.7857, 0.5893, 0.7857, 0.5893, 0.7857, 0.5536, 0.7857, 0.5179, 0.9643, 0.4821, 0.9643, 0.4821, 0.9643, 0.5179, 0.9643, 0.4464, 0.7857, 0.4821, 0.7857, 0.4821, 0.7857, 0.4464, 0.7857, 0.5893, 0.9643, 0.5536, 0.9643, 0.5536, 0.9643, 0.5893, 0.9643, 0.5179, 0.7857, 0.5536, 0.7857, 0.5536, 0.7857, 0.5179, 0.7857, 0.4821, 0.9643, 0.4464, 0.9643, 0.4464, 0.9643, 0.4821, 0.9643, 0.5536, 0.9643, 0.5179, 0.9643, 0.5179, 0.9643, 0.5536, 0.9643, 0.4821, 0.7857, 0.5179, 0.7857, 0.5179, 0.7857, 0.4821, 0.7857, 0.4464, 0.9643, 0.4107, 0.9643, 0.4107, 0.9643, 0.4464, 0.9643, 0.4107, 0.7857, 0.4464, 0.7857, 0.4464, 0.7857, 0.4107, 0.7857, 0.4464, 0.2143, 0.4107, 0.2143, 0.4107, 0.2143, 0.4464, 0.2143, 0.5893, 0.2143, 0.5536, 0.2143, 0.5536, 0.2143, 0.5893, 0.2143, 0.5536, 0.2143, 0.5179, 0.2143, 0.5179, 0.2143, 0.5536, 0.2143, 0.5179, 0.2143, 0.4821, 0.2143, 0.4821, 0.2143, 0.5179, 0.2143, 0.4821, 0.2143, 0.4464, 0.2143, 0.4464, 0.2143, 0.4821, 0.2143, 0.5893, 0.9286, 0.5893, 0.9643, 0.5893, 0.9643, 0.5893, 0.9286, 0.5893, 0.8571, 0.5893, 0.8929, 0.5893, 0.8929, 0.5893, 0.8571, 0.5893, 0.7857, 0.5893, 0.8214, 0.5893, 0.8214, 0.5893, 0.7857, 0.5893, 0.8929, 0.5893, 0.9286, 0.5893, 0.9286, 0.5893, 0.8929, 0.5893, 0.8214, 0.5893, 0.8571, 0.5893, 0.8571, 0.5893, 0.8214, 0.4821, 0.5357, 0.5179, 0.5357, 0.5179, 0.5357, 0.4821, 0.5357, 0.4464, 0.7143, 0.4107, 0.7143, 0.4107, 0.7143, 0.4464, 0.7143, 0.5536, 0.5357, 0.5893, 0.5357, 0.5893, 0.5357, 0.5536, 0.5357, 0.5179, 0.7143, 0.4821, 0.7143, 0.4821, 0.7143, 0.5179, 0.7143, 0.4464, 0.5357, 0.4821, 0.5357, 0.4821, 0.5357, 0.4464, 0.5357, 0.5893, 0.7143, 0.5536, 0.7143, 0.5536, 0.7143, 0.5893, 0.7143, 0.5179, 0.5357, 0.5536, 0.5357, 0.5536, 0.5357, 0.5179, 0.5357, 0.4821, 0.7143, 0.4464, 0.7143, 0.4464, 0.7143, 0.4821, 0.7143, 0.4107, 0.5357, 0.4464, 0.5357, 0.4464, 0.5357, 0.4107, 0.5357, 0.5536, 0.7143, 0.5179, 0.7143, 0.5179, 0.7143, 0.5536, 0.7143, 0.4821, 0.5357, 0.5179, 0.5357, 0.5179, 0.5357, 0.4821, 0.5357, 0.4464, 0.5357, 0.4821, 0.5357, 0.4821, 0.5357, 0.4464, 0.5357, 0.4107, 0.5357, 0.4464, 0.5357, 0.4464, 0.5357, 0.4107, 0.5357, 0.5536, 0.5357, 0.5893, 0.5357, 0.5893, 0.5357, 0.5536, 0.5357, 0.5179, 0.5357, 0.5536, 0.5357, 0.5536, 0.5357, 0.5179, 0.5357, 0.5893, 0.4286, 0.5893, 0.4643, 0.5893, 0.4643, 0.5893, 0.4286, 0.5893, 0.3571, 0.5893, 0.3929, 0.5893, 0.3929, 0.5893, 0.3571, 0.5893, 0.2857, 0.5893, 0.3214, 0.5893, 0.3214, 0.5893, 0.2857, 0.5893, 0.3929, 0.5893, 0.4286, 0.5893, 0.4286, 0.5893, 0.3929, 0.5893, 0.3214, 0.5893, 0.3571, 0.5893, 0.3571, 0.5893, 0.3214, 0.5893, 0.6786, 0.5893, 0.7143, 0.5893, 0.7143, 0.5893, 0.6786, 0.5893, 0.6071, 0.5893, 0.6429, 0.5893, 0.6429, 0.5893, 0.6071, 0.5893, 0.5357, 0.5893, 0.5714, 0.5893, 0.5714, 0.5893, 0.5357, 0.5893, 0.6429, 0.5893, 0.6786, 0.5893, 0.6786, 0.5893, 0.6429, 0.5893, 0.5714, 0.5893, 0.6071, 0.5893, 0.6071, 0.5893, 0.5714, 0.5893, 0.1786, 0.5893, 0.2143, 0.5893, 0.2143, 0.5893, 0.1786, 0.5893, 0.3929, 0.5893, 0.4286, 0.5893, 0.4286, 0.5893, 0.3929, 0.5893, 0.8929, 0.5893, 0.9286, 0.5893, 0.9286, 0.5893, 0.8929, 0.5893, 0.9286, 0.5893, 0.9643, 0.5893, 0.9643, 0.5893, 0.9286, 0.5893, 0.5357, 0.5893, 0.5714, 0.5893, 0.5714, 0.5893, 0.5357, 0.5893, 0.5714, 0.5893, 0.6071, 0.5893, 0.6071, 0.5893, 0.5714, 0.5893, 0.6071, 0.5893, 0.6429, 0.5893, 0.6429, 0.5893, 0.6071, 0.5893, 0.07143, 0.5893, 0.1071, 0.5893, 0.1071, 0.5893, 0.07143, 0.5893, 0.6429, 0.5893, 0.6786, 0.5893, 0.6786, 0.5893, 0.6429, 0.5893, 0.7857, 0.5893, 0.8214, 0.5893, 0.8214, 0.5893, 0.7857, 0.5893, 0.3214, 0.5893, 0.3571, 0.5893, 0.3571, 0.5893, 0.3214, 0.5893, 0.1071, 0.5893, 0.1429, 0.5893, 0.1429, 0.5893, 0.1071, 0.5893, 0.6786, 0.5893, 0.7143, 0.5893, 0.7143, 0.5893, 0.6786, 0.5893, 0.8214, 0.5893, 0.8571, 0.5893, 0.8571, 0.5893, 0.8214, 0.5893, 0.1429, 0.5893, 0.1786, 0.5893, 0.1786, 0.5893, 0.1429, 0.5893, 0.3571, 0.5893, 0.3929, 0.5893, 0.3929, 0.5893, 0.3571, 0.5893, 0.8571, 0.5893, 0.8929, 0.5893, 0.8929, 0.5893, 0.8571, 0.5893, 0.3214, 0.5893, 0.3214, 0.5893, 0.3214, 0.5893, 0.3214, 0.5893, 0.5357, 0.5893, 0.5357, 0.5893, 0.5357, 0.5893, 0.5357, 0.5893, 0.07143, 0.5893, 0.07143, 0.5893, 0.07143, 0.5893, 0.07143])
me_cube.materials.append(mat_material)
me_cube.use_remesh_preserve_volume = False
me_cube.use_remesh_preserve_attributes = False
me_cube.use_mirror_vertex_groups = False
me_cube.update()

# ---- objects
ob_cube = bpy.data.objects.new('Cube', me_cube)
ob_light = bpy.data.objects.new('Light', light_light)
ob_camera = bpy.data.objects.new('Camera', cam_camera)

# ---- transforms, parenting, visibility, modifiers, constraints
ob_cube.location = (0.0, 0.0, 0.0)
ob_cube.lock_rotations_4d = False
ob_cube.empty_display_type = 'ARROWS'
ob_cube.lineart.crease_threshold = 0.0
ob_light.location = (4.076, 1.005, 5.904)
ob_light.rotation_euler = (0.6503, 0.05522, 1.866)
ob_light.lock_rotations_4d = False
ob_light.empty_display_type = 'ARROWS'
ob_light.color = (0.0, 0.0, 0.0, 0.0)
ob_light.lineart.crease_threshold = 0.0
ob_camera.location = (7.359, -6.926, 4.958)
ob_camera.rotation_euler = (1.109, 0.0, 0.8149)
ob_camera.lock_rotations_4d = False
ob_camera.empty_display_type = 'ARROWS'
ob_camera.color = (0.0, 0.0, 0.0, 0.0)
ob_camera.display_type = 'WIRE'
ob_camera.lineart.crease_threshold = 0.0

# ---- collection membership
col_collection.objects.link(ob_cube)
col_collection.objects.link(ob_light)
col_collection.objects.link(ob_camera)

# ---- scene / render settings (as saved in the file)
scene.camera = ob_camera
scene.frame_start = 1; scene.frame_end = 250; scene.frame_set(1)
scene.render.engine = 'BLENDER_EEVEE_NEXT'
scene.cycles.use_denoising = False
scene.cycles.samples = 128
scene.cycles.sampling_pattern = 'TABULATED_SOBOL'
scene.cycles.use_adaptive_sampling = False
scene.cycles.use_light_tree = False
scene.view_settings.view_transform = 'Filmic'
bpy.context.view_layer.update()
